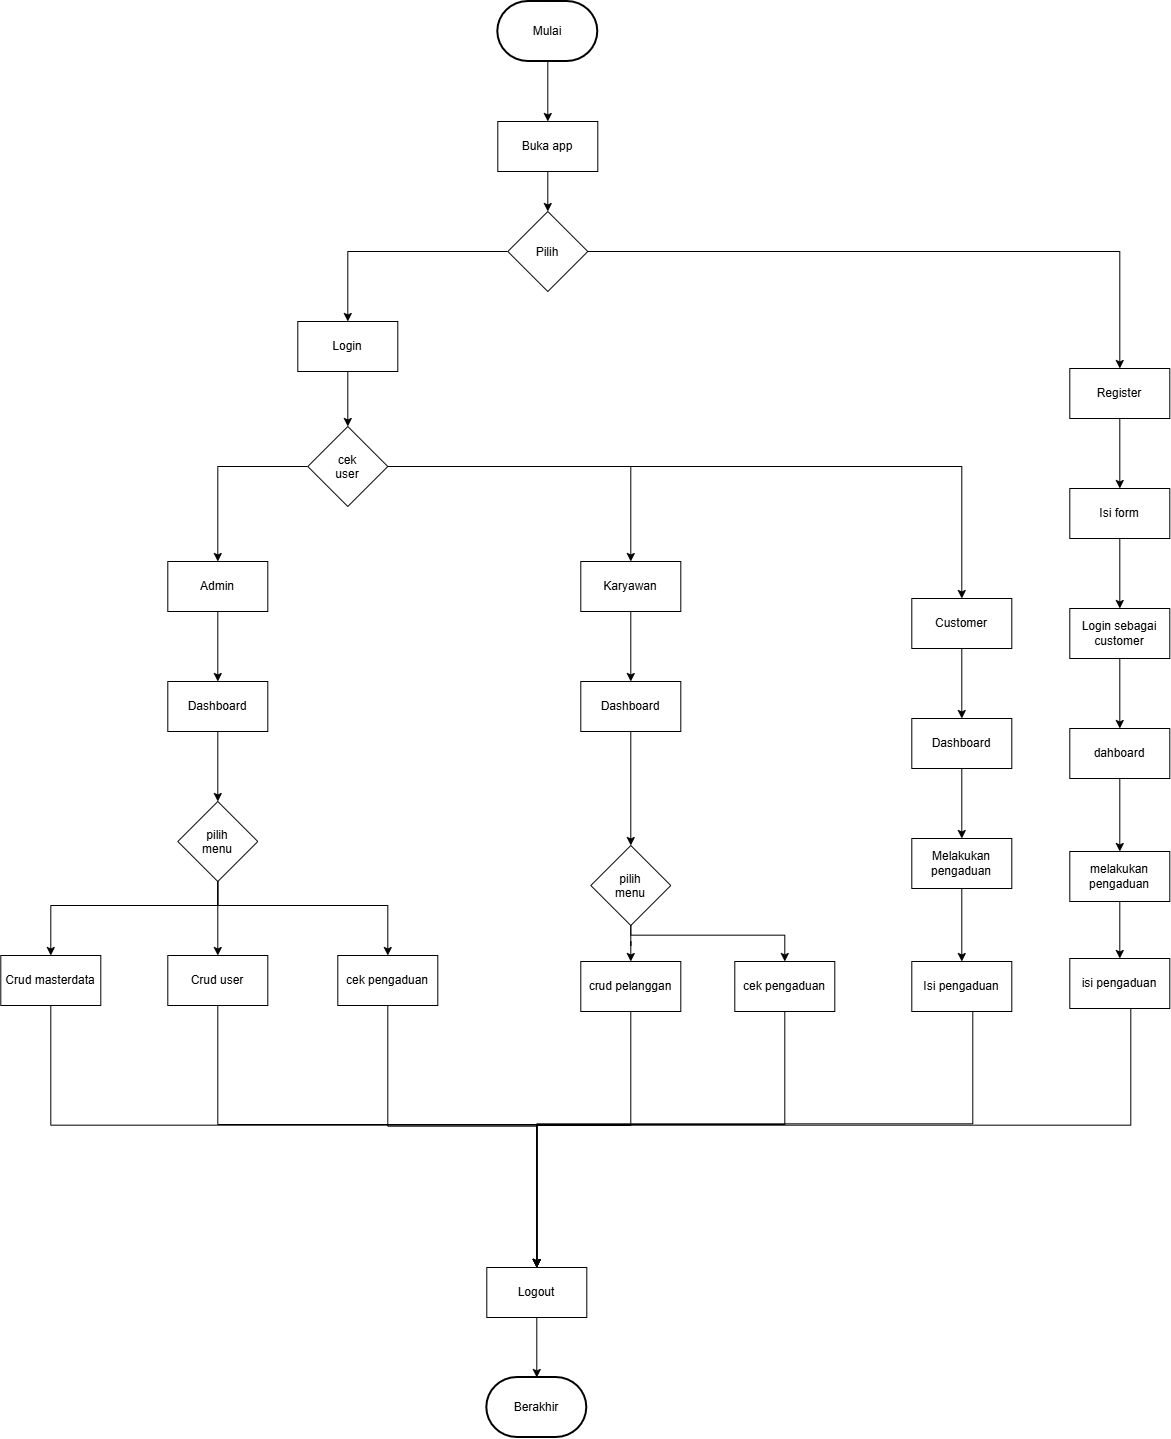

The diagram above was exported from draw.io. Its source (the exported page's mxGraphModel, read from the mxfile embedded in the PNG):
<mxGraphModel dx="3267" dy="1437" grid="0" gridSize="10" guides="1" tooltips="1" connect="1" arrows="1" fold="1" page="0" pageScale="1" pageWidth="827" pageHeight="1169" background="light-dark(#ffffff, #121212)" math="0" shadow="0">
  <root>
    <mxCell id="0" />
    <mxCell id="1" parent="0" />
    <mxCell id="B7Ab0zW1cnWdpoYehDiB-3" edge="1" parent="1" source="B7Ab0zW1cnWdpoYehDiB-1" style="edgeStyle=orthogonalEdgeStyle;rounded=0;orthogonalLoop=1;jettySize=auto;html=1;" target="B7Ab0zW1cnWdpoYehDiB-2">
      <mxGeometry relative="1" as="geometry" />
    </mxCell>
    <mxCell id="B7Ab0zW1cnWdpoYehDiB-1" parent="1" style="strokeWidth=2;html=1;shape=mxgraph.flowchart.terminator;whiteSpace=wrap;" value="Mulai" vertex="1">
      <mxGeometry height="60" width="100" x="320" y="40" as="geometry" />
    </mxCell>
    <mxCell id="B7Ab0zW1cnWdpoYehDiB-5" edge="1" parent="1" source="B7Ab0zW1cnWdpoYehDiB-2" style="edgeStyle=orthogonalEdgeStyle;rounded=0;orthogonalLoop=1;jettySize=auto;html=1;entryX=0.5;entryY=0;entryDx=0;entryDy=0;" target="B7Ab0zW1cnWdpoYehDiB-4">
      <mxGeometry relative="1" as="geometry" />
    </mxCell>
    <mxCell id="B7Ab0zW1cnWdpoYehDiB-2" parent="1" style="html=1;dashed=0;whiteSpace=wrap;" value="Buka app" vertex="1">
      <mxGeometry height="50" width="100" x="320" y="160" as="geometry" />
    </mxCell>
    <mxCell id="B7Ab0zW1cnWdpoYehDiB-8" edge="1" parent="1" source="B7Ab0zW1cnWdpoYehDiB-4" style="edgeStyle=orthogonalEdgeStyle;rounded=0;orthogonalLoop=1;jettySize=auto;html=1;" target="B7Ab0zW1cnWdpoYehDiB-6">
      <mxGeometry relative="1" as="geometry" />
    </mxCell>
    <mxCell id="B7Ab0zW1cnWdpoYehDiB-9" edge="1" parent="1" source="B7Ab0zW1cnWdpoYehDiB-4" style="edgeStyle=orthogonalEdgeStyle;rounded=0;orthogonalLoop=1;jettySize=auto;html=1;" target="B7Ab0zW1cnWdpoYehDiB-7">
      <mxGeometry relative="1" as="geometry" />
    </mxCell>
    <mxCell id="B7Ab0zW1cnWdpoYehDiB-4" parent="1" style="rhombus;whiteSpace=wrap;html=1;shapeInside=1;" value="Pilih" vertex="1">
      <mxGeometry height="80" width="80" x="330" y="250" as="geometry" />
    </mxCell>
    <mxCell id="B7Ab0zW1cnWdpoYehDiB-14" edge="1" parent="1" source="B7Ab0zW1cnWdpoYehDiB-6" style="edgeStyle=orthogonalEdgeStyle;rounded=0;orthogonalLoop=1;jettySize=auto;html=1;entryX=0.5;entryY=0;entryDx=0;entryDy=0;" target="B7Ab0zW1cnWdpoYehDiB-13">
      <mxGeometry relative="1" as="geometry" />
    </mxCell>
    <mxCell id="B7Ab0zW1cnWdpoYehDiB-6" parent="1" style="html=1;dashed=0;whiteSpace=wrap;" value="Login" vertex="1">
      <mxGeometry height="50" width="100" x="120" y="360" as="geometry" />
    </mxCell>
    <mxCell id="0W1-F93ye283zwbrvZFN-8" edge="1" parent="1" source="B7Ab0zW1cnWdpoYehDiB-7" style="edgeStyle=orthogonalEdgeStyle;rounded=0;orthogonalLoop=1;jettySize=auto;html=1;" target="B7Ab0zW1cnWdpoYehDiB-19">
      <mxGeometry relative="1" as="geometry" />
    </mxCell>
    <mxCell id="B7Ab0zW1cnWdpoYehDiB-7" parent="1" style="html=1;dashed=0;whiteSpace=wrap;" value="Register" vertex="1">
      <mxGeometry height="50" width="100" x="892" y="407" as="geometry" />
    </mxCell>
    <mxCell id="B7Ab0zW1cnWdpoYehDiB-20" edge="1" parent="1" source="B7Ab0zW1cnWdpoYehDiB-10" style="edgeStyle=orthogonalEdgeStyle;rounded=0;orthogonalLoop=1;jettySize=auto;html=1;entryX=0.5;entryY=0;entryDx=0;entryDy=0;" target="B7Ab0zW1cnWdpoYehDiB-17">
      <mxGeometry relative="1" as="geometry" />
    </mxCell>
    <mxCell id="B7Ab0zW1cnWdpoYehDiB-10" parent="1" style="html=1;dashed=0;whiteSpace=wrap;" value="Admin" vertex="1">
      <mxGeometry height="50" width="100" x="-10" y="600" as="geometry" />
    </mxCell>
    <mxCell id="B7Ab0zW1cnWdpoYehDiB-21" edge="1" parent="1" source="B7Ab0zW1cnWdpoYehDiB-12" style="edgeStyle=orthogonalEdgeStyle;rounded=0;orthogonalLoop=1;jettySize=auto;html=1;entryX=0.5;entryY=0;entryDx=0;entryDy=0;" target="B7Ab0zW1cnWdpoYehDiB-18">
      <mxGeometry relative="1" as="geometry" />
    </mxCell>
    <mxCell id="B7Ab0zW1cnWdpoYehDiB-12" parent="1" style="html=1;dashed=0;whiteSpace=wrap;" value="Karyawan" vertex="1">
      <mxGeometry height="50" width="100" x="403" y="600" as="geometry" />
    </mxCell>
    <mxCell id="B7Ab0zW1cnWdpoYehDiB-15" edge="1" parent="1" source="B7Ab0zW1cnWdpoYehDiB-13" style="edgeStyle=orthogonalEdgeStyle;rounded=0;orthogonalLoop=1;jettySize=auto;html=1;entryX=0.5;entryY=0;entryDx=0;entryDy=0;" target="B7Ab0zW1cnWdpoYehDiB-10">
      <mxGeometry relative="1" as="geometry" />
    </mxCell>
    <mxCell id="B7Ab0zW1cnWdpoYehDiB-16" edge="1" parent="1" source="B7Ab0zW1cnWdpoYehDiB-13" style="edgeStyle=orthogonalEdgeStyle;rounded=0;orthogonalLoop=1;jettySize=auto;html=1;entryX=0.5;entryY=0;entryDx=0;entryDy=0;" target="B7Ab0zW1cnWdpoYehDiB-12">
      <mxGeometry relative="1" as="geometry" />
    </mxCell>
    <mxCell id="0W1-F93ye283zwbrvZFN-9" edge="1" parent="1" source="B7Ab0zW1cnWdpoYehDiB-13" style="edgeStyle=orthogonalEdgeStyle;rounded=0;orthogonalLoop=1;jettySize=auto;html=1;entryX=0.5;entryY=0;entryDx=0;entryDy=0;" target="0W1-F93ye283zwbrvZFN-10">
      <mxGeometry relative="1" as="geometry">
        <mxPoint x="505.5" y="571" as="targetPoint" />
      </mxGeometry>
    </mxCell>
    <mxCell id="B7Ab0zW1cnWdpoYehDiB-13" parent="1" style="rhombus;whiteSpace=wrap;html=1;shapeInside=1;" value="cek user" vertex="1">
      <mxGeometry height="80" width="80" x="130" y="465" as="geometry" />
    </mxCell>
    <mxCell id="B7Ab0zW1cnWdpoYehDiB-25" edge="1" parent="1" source="B7Ab0zW1cnWdpoYehDiB-17" style="edgeStyle=orthogonalEdgeStyle;rounded=0;orthogonalLoop=1;jettySize=auto;html=1;entryX=0.5;entryY=0;entryDx=0;entryDy=0;" target="0W1-F93ye283zwbrvZFN-17">
      <mxGeometry relative="1" as="geometry">
        <mxPoint x="40" y="840" as="targetPoint" />
      </mxGeometry>
    </mxCell>
    <mxCell id="B7Ab0zW1cnWdpoYehDiB-17" parent="1" style="html=1;dashed=0;whiteSpace=wrap;" value="Dashboard" vertex="1">
      <mxGeometry height="50" width="100" x="-10" y="720" as="geometry" />
    </mxCell>
    <mxCell id="B7Ab0zW1cnWdpoYehDiB-24" edge="1" parent="1" source="B7Ab0zW1cnWdpoYehDiB-18" style="edgeStyle=orthogonalEdgeStyle;rounded=0;orthogonalLoop=1;jettySize=auto;html=1;entryX=0.5;entryY=0;entryDx=0;entryDy=0;" target="0W1-F93ye283zwbrvZFN-29">
      <mxGeometry relative="1" as="geometry">
        <mxPoint x="453" y="840" as="targetPoint" />
      </mxGeometry>
    </mxCell>
    <mxCell id="B7Ab0zW1cnWdpoYehDiB-18" parent="1" style="html=1;dashed=0;whiteSpace=wrap;" value="Dashboard" vertex="1">
      <mxGeometry height="50" width="100" x="403" y="720" as="geometry" />
    </mxCell>
    <mxCell id="0W1-F93ye283zwbrvZFN-3" edge="1" parent="1" source="B7Ab0zW1cnWdpoYehDiB-19" style="edgeStyle=orthogonalEdgeStyle;rounded=0;orthogonalLoop=1;jettySize=auto;html=1;" target="0W1-F93ye283zwbrvZFN-1">
      <mxGeometry relative="1" as="geometry" />
    </mxCell>
    <mxCell id="B7Ab0zW1cnWdpoYehDiB-19" parent="1" style="html=1;dashed=0;whiteSpace=wrap;" value="Isi form" vertex="1">
      <mxGeometry height="50" width="100" x="892" y="527" as="geometry" />
    </mxCell>
    <mxCell id="B7Ab0zW1cnWdpoYehDiB-28" parent="1" style="strokeWidth=2;html=1;shape=mxgraph.flowchart.terminator;whiteSpace=wrap;" value="Berakhir" vertex="1">
      <mxGeometry height="60" width="100" x="309" y="1416" as="geometry" />
    </mxCell>
    <mxCell id="B7Ab0zW1cnWdpoYehDiB-29" parent="1" style="html=1;dashed=0;whiteSpace=wrap;" value="Logout" vertex="1">
      <mxGeometry height="50" width="100" x="309" y="1306" as="geometry" />
    </mxCell>
    <mxCell id="B7Ab0zW1cnWdpoYehDiB-33" edge="1" parent="1" source="B7Ab0zW1cnWdpoYehDiB-29" style="edgeStyle=orthogonalEdgeStyle;rounded=0;orthogonalLoop=1;jettySize=auto;html=1;entryX=0.5;entryY=0;entryDx=0;entryDy=0;entryPerimeter=0;" target="B7Ab0zW1cnWdpoYehDiB-28">
      <mxGeometry relative="1" as="geometry" />
    </mxCell>
    <mxCell id="0W1-F93ye283zwbrvZFN-4" edge="1" parent="1" source="0W1-F93ye283zwbrvZFN-1" style="edgeStyle=orthogonalEdgeStyle;rounded=0;orthogonalLoop=1;jettySize=auto;html=1;entryX=0.5;entryY=0;entryDx=0;entryDy=0;" target="0W1-F93ye283zwbrvZFN-2">
      <mxGeometry relative="1" as="geometry" />
    </mxCell>
    <mxCell id="0W1-F93ye283zwbrvZFN-1" parent="1" style="html=1;dashed=0;whiteSpace=wrap;" value="Login sebagai customer" vertex="1">
      <mxGeometry height="50" width="100" x="892" y="647" as="geometry" />
    </mxCell>
    <mxCell id="0W1-F93ye283zwbrvZFN-6" edge="1" parent="1" source="0W1-F93ye283zwbrvZFN-2" style="edgeStyle=orthogonalEdgeStyle;rounded=0;orthogonalLoop=1;jettySize=auto;html=1;entryX=0.5;entryY=0;entryDx=0;entryDy=0;" target="0W1-F93ye283zwbrvZFN-5">
      <mxGeometry relative="1" as="geometry" />
    </mxCell>
    <mxCell id="0W1-F93ye283zwbrvZFN-2" parent="1" style="html=1;dashed=0;whiteSpace=wrap;" value="dahboard" vertex="1">
      <mxGeometry height="50" width="100" x="892" y="767" as="geometry" />
    </mxCell>
    <mxCell id="0W1-F93ye283zwbrvZFN-39" edge="1" parent="1" source="0W1-F93ye283zwbrvZFN-5" style="edgeStyle=orthogonalEdgeStyle;rounded=0;orthogonalLoop=1;jettySize=auto;html=1;entryX=0.5;entryY=0;entryDx=0;entryDy=0;" target="0W1-F93ye283zwbrvZFN-38">
      <mxGeometry relative="1" as="geometry" />
    </mxCell>
    <mxCell id="0W1-F93ye283zwbrvZFN-5" parent="1" style="html=1;dashed=0;whiteSpace=wrap;" value="melakukan pengaduan" vertex="1">
      <mxGeometry height="50" width="100" x="892" y="890" as="geometry" />
    </mxCell>
    <mxCell id="0W1-F93ye283zwbrvZFN-12" edge="1" parent="1" source="0W1-F93ye283zwbrvZFN-10" style="edgeStyle=orthogonalEdgeStyle;rounded=0;orthogonalLoop=1;jettySize=auto;html=1;entryX=0.5;entryY=0;entryDx=0;entryDy=0;" target="0W1-F93ye283zwbrvZFN-11">
      <mxGeometry relative="1" as="geometry" />
    </mxCell>
    <mxCell id="0W1-F93ye283zwbrvZFN-10" parent="1" style="html=1;dashed=0;whiteSpace=wrap;" value="Customer" vertex="1">
      <mxGeometry height="50" width="100" x="734" y="637" as="geometry" />
    </mxCell>
    <mxCell id="0W1-F93ye283zwbrvZFN-16" edge="1" parent="1" source="0W1-F93ye283zwbrvZFN-11" style="edgeStyle=orthogonalEdgeStyle;rounded=0;orthogonalLoop=1;jettySize=auto;html=1;" target="0W1-F93ye283zwbrvZFN-14">
      <mxGeometry relative="1" as="geometry" />
    </mxCell>
    <mxCell id="0W1-F93ye283zwbrvZFN-11" parent="1" style="html=1;dashed=0;whiteSpace=wrap;" value="Dashboard" vertex="1">
      <mxGeometry height="50" width="100" x="734" y="757" as="geometry" />
    </mxCell>
    <mxCell id="0W1-F93ye283zwbrvZFN-13" edge="1" parent="1" source="0W1-F93ye283zwbrvZFN-14" style="edgeStyle=orthogonalEdgeStyle;rounded=0;orthogonalLoop=1;jettySize=auto;html=1;entryX=0.5;entryY=0;entryDx=0;entryDy=0;" target="0W1-F93ye283zwbrvZFN-15">
      <mxGeometry relative="1" as="geometry" />
    </mxCell>
    <mxCell id="0W1-F93ye283zwbrvZFN-14" parent="1" style="html=1;dashed=0;whiteSpace=wrap;" value="Melakukan pengaduan" vertex="1">
      <mxGeometry height="50" width="100" x="734" y="877" as="geometry" />
    </mxCell>
    <mxCell id="0W1-F93ye283zwbrvZFN-37" edge="1" parent="1" source="0W1-F93ye283zwbrvZFN-15" style="edgeStyle=orthogonalEdgeStyle;rounded=0;orthogonalLoop=1;jettySize=auto;html=1;entryX=0.5;entryY=0;entryDx=0;entryDy=0;" target="B7Ab0zW1cnWdpoYehDiB-29">
      <mxGeometry relative="1" as="geometry">
        <Array as="points">
          <mxPoint x="795" y="1162.25" />
          <mxPoint x="359" y="1162.25" />
        </Array>
      </mxGeometry>
    </mxCell>
    <mxCell id="0W1-F93ye283zwbrvZFN-15" parent="1" style="html=1;dashed=0;whiteSpace=wrap;" value="Isi pengaduan" vertex="1">
      <mxGeometry height="50" width="100" x="734" y="1000" as="geometry" />
    </mxCell>
    <mxCell id="0W1-F93ye283zwbrvZFN-22" edge="1" parent="1" source="0W1-F93ye283zwbrvZFN-17" style="edgeStyle=orthogonalEdgeStyle;rounded=0;orthogonalLoop=1;jettySize=auto;html=1;entryX=0.5;entryY=0;entryDx=0;entryDy=0;" target="0W1-F93ye283zwbrvZFN-19">
      <mxGeometry relative="1" as="geometry" />
    </mxCell>
    <mxCell id="0W1-F93ye283zwbrvZFN-23" edge="1" parent="1" source="0W1-F93ye283zwbrvZFN-17" style="edgeStyle=orthogonalEdgeStyle;rounded=0;orthogonalLoop=1;jettySize=auto;html=1;entryX=0.5;entryY=0;entryDx=0;entryDy=0;" target="0W1-F93ye283zwbrvZFN-18">
      <mxGeometry relative="1" as="geometry">
        <Array as="points">
          <mxPoint x="40" y="943.89" />
          <mxPoint x="-126.95" y="943.89" />
        </Array>
      </mxGeometry>
    </mxCell>
    <mxCell id="0W1-F93ye283zwbrvZFN-24" edge="1" parent="1" source="0W1-F93ye283zwbrvZFN-17" style="edgeStyle=orthogonalEdgeStyle;rounded=0;orthogonalLoop=1;jettySize=auto;html=1;entryX=0.5;entryY=0;entryDx=0;entryDy=0;" target="0W1-F93ye283zwbrvZFN-21">
      <mxGeometry relative="1" as="geometry">
        <Array as="points">
          <mxPoint x="40" y="943.89" />
          <mxPoint x="210" y="943.89" />
        </Array>
      </mxGeometry>
    </mxCell>
    <mxCell id="0W1-F93ye283zwbrvZFN-17" parent="1" style="rhombus;whiteSpace=wrap;html=1;shapeInside=1;" value="pilih menu" vertex="1">
      <mxGeometry height="80" width="80" y="840" as="geometry" />
    </mxCell>
    <mxCell id="0W1-F93ye283zwbrvZFN-25" edge="1" parent="1" source="0W1-F93ye283zwbrvZFN-18" style="edgeStyle=orthogonalEdgeStyle;rounded=0;orthogonalLoop=1;jettySize=auto;html=1;entryX=0.5;entryY=0;entryDx=0;entryDy=0;" target="B7Ab0zW1cnWdpoYehDiB-29">
      <mxGeometry relative="1" as="geometry">
        <Array as="points">
          <mxPoint x="-126.93" y="1163.67" />
          <mxPoint x="359.07" y="1163.67" />
        </Array>
      </mxGeometry>
    </mxCell>
    <mxCell id="0W1-F93ye283zwbrvZFN-18" parent="1" style="html=1;dashed=0;whiteSpace=wrap;" value="Crud masterdata" vertex="1">
      <mxGeometry height="50" width="100" x="-177" y="994" as="geometry" />
    </mxCell>
    <mxCell id="0W1-F93ye283zwbrvZFN-27" edge="1" parent="1" source="0W1-F93ye283zwbrvZFN-19" style="edgeStyle=orthogonalEdgeStyle;rounded=0;orthogonalLoop=1;jettySize=auto;html=1;entryX=0.5;entryY=0;entryDx=0;entryDy=0;" target="B7Ab0zW1cnWdpoYehDiB-29">
      <mxGeometry relative="1" as="geometry">
        <Array as="points">
          <mxPoint x="40.04" y="1163" />
          <mxPoint x="359" y="1163" />
        </Array>
      </mxGeometry>
    </mxCell>
    <mxCell id="0W1-F93ye283zwbrvZFN-19" parent="1" style="html=1;dashed=0;whiteSpace=wrap;" value="Crud user" vertex="1">
      <mxGeometry height="50" width="100" x="-10" y="994" as="geometry" />
    </mxCell>
    <mxCell id="0W1-F93ye283zwbrvZFN-28" edge="1" parent="1" source="0W1-F93ye283zwbrvZFN-21" style="edgeStyle=orthogonalEdgeStyle;rounded=0;orthogonalLoop=1;jettySize=auto;html=1;entryX=0.5;entryY=0;entryDx=0;entryDy=0;" target="B7Ab0zW1cnWdpoYehDiB-29">
      <mxGeometry relative="1" as="geometry">
        <Array as="points">
          <mxPoint x="210" y="1164.75" />
          <mxPoint x="359" y="1164.75" />
        </Array>
      </mxGeometry>
    </mxCell>
    <mxCell id="0W1-F93ye283zwbrvZFN-21" parent="1" style="html=1;dashed=0;whiteSpace=wrap;" value="cek pengaduan" vertex="1">
      <mxGeometry height="50" width="100" x="160" y="994" as="geometry" />
    </mxCell>
    <mxCell id="0W1-F93ye283zwbrvZFN-32" edge="1" parent="1" source="0W1-F93ye283zwbrvZFN-29" style="edgeStyle=orthogonalEdgeStyle;rounded=0;orthogonalLoop=1;jettySize=auto;html=1;entryX=0.5;entryY=0;entryDx=0;entryDy=0;" target="0W1-F93ye283zwbrvZFN-31">
      <mxGeometry relative="1" as="geometry" />
    </mxCell>
    <mxCell id="0W1-F93ye283zwbrvZFN-34" edge="1" parent="1" source="0W1-F93ye283zwbrvZFN-29" style="edgeStyle=orthogonalEdgeStyle;rounded=0;orthogonalLoop=1;jettySize=auto;html=1;" target="0W1-F93ye283zwbrvZFN-33">
      <mxGeometry relative="1" as="geometry">
        <Array as="points">
          <mxPoint x="453.05" y="973.81" />
          <mxPoint x="607.05" y="973.81" />
        </Array>
      </mxGeometry>
    </mxCell>
    <mxCell id="0W1-F93ye283zwbrvZFN-29" parent="1" style="rhombus;whiteSpace=wrap;html=1;shapeInside=1;" value="pilih menu" vertex="1">
      <mxGeometry height="80" width="80" x="413" y="884" as="geometry" />
    </mxCell>
    <mxCell id="0W1-F93ye283zwbrvZFN-35" edge="1" parent="1" source="0W1-F93ye283zwbrvZFN-31" style="edgeStyle=orthogonalEdgeStyle;rounded=0;orthogonalLoop=1;jettySize=auto;html=1;entryX=0.5;entryY=0;entryDx=0;entryDy=0;" target="B7Ab0zW1cnWdpoYehDiB-29">
      <mxGeometry relative="1" as="geometry">
        <Array as="points">
          <mxPoint x="453.05" y="1163.89" />
          <mxPoint x="359.05" y="1163.89" />
        </Array>
      </mxGeometry>
    </mxCell>
    <mxCell id="0W1-F93ye283zwbrvZFN-31" parent="1" style="html=1;dashed=0;whiteSpace=wrap;" value="crud pelanggan" vertex="1">
      <mxGeometry height="50" width="100" x="403" y="1000" as="geometry" />
    </mxCell>
    <mxCell id="0W1-F93ye283zwbrvZFN-36" edge="1" parent="1" source="0W1-F93ye283zwbrvZFN-33" style="edgeStyle=orthogonalEdgeStyle;rounded=0;orthogonalLoop=1;jettySize=auto;html=1;entryX=0.5;entryY=0;entryDx=0;entryDy=0;" target="B7Ab0zW1cnWdpoYehDiB-29">
      <mxGeometry relative="1" as="geometry">
        <Array as="points">
          <mxPoint x="606.95" y="1162.84" />
          <mxPoint x="359.05" y="1162.84" />
        </Array>
      </mxGeometry>
    </mxCell>
    <mxCell id="0W1-F93ye283zwbrvZFN-33" parent="1" style="html=1;dashed=0;whiteSpace=wrap;" value="cek pengaduan" vertex="1">
      <mxGeometry height="50" width="100" x="557" y="1000" as="geometry" />
    </mxCell>
    <mxCell id="0W1-F93ye283zwbrvZFN-40" edge="1" parent="1" source="0W1-F93ye283zwbrvZFN-38" style="edgeStyle=orthogonalEdgeStyle;rounded=0;orthogonalLoop=1;jettySize=auto;html=1;entryX=0.5;entryY=0;entryDx=0;entryDy=0;" target="B7Ab0zW1cnWdpoYehDiB-29">
      <mxGeometry relative="1" as="geometry">
        <Array as="points">
          <mxPoint x="953" y="1163.59" />
          <mxPoint x="359" y="1163.59" />
        </Array>
      </mxGeometry>
    </mxCell>
    <mxCell id="0W1-F93ye283zwbrvZFN-38" parent="1" style="html=1;dashed=0;whiteSpace=wrap;" value="isi pengaduan" vertex="1">
      <mxGeometry height="50" width="100" x="892" y="997" as="geometry" />
    </mxCell>
  </root>
</mxGraphModel>